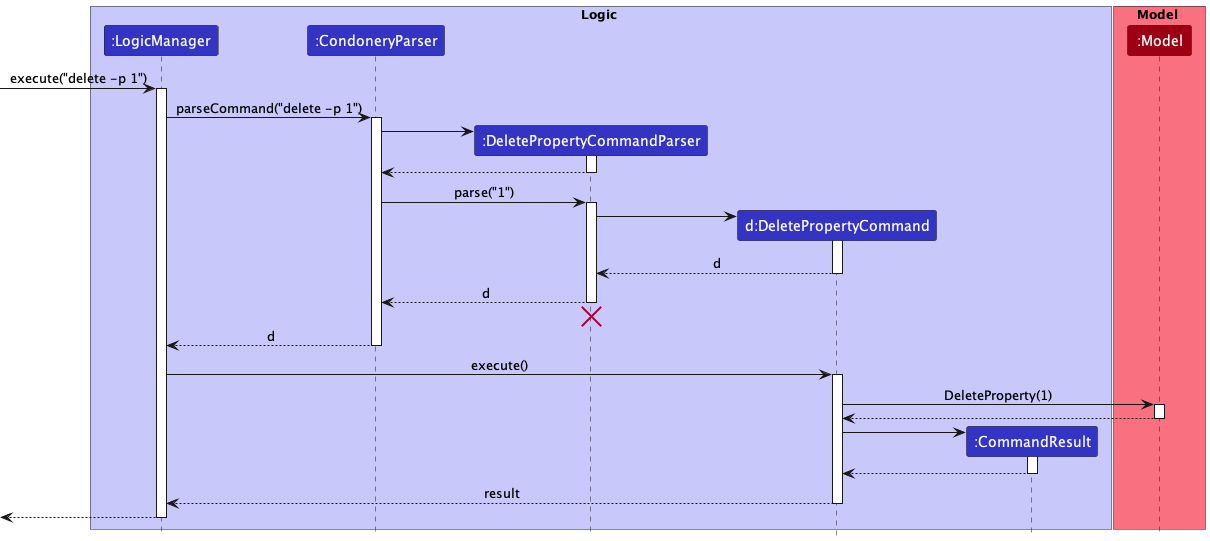

The diagram above was rendered by PlantUML. Its source (embedded in the PNG):
@startuml
!include style.puml

box Logic LOGIC_COLOR_T1
participant ":LogicManager" as LogicManager LOGIC_COLOR
participant ":CondoneryParser" as CondoneryParser LOGIC_COLOR
participant ":DeletePropertyCommandParser" as DeletePropertyCommandParser LOGIC_COLOR
participant "d:DeletePropertyCommand" as DeletePropertyCommand LOGIC_COLOR
participant ":CommandResult" as CommandResult LOGIC_COLOR
end box

box Model MODEL_COLOR_T1
participant ":Model" as Model MODEL_COLOR
end box

[-> LogicManager : execute("delete -p 1")
activate LogicManager

LogicManager -> CondoneryParser : parseCommand("delete -p 1")
activate CondoneryParser

create DeletePropertyCommandParser
CondoneryParser -> DeletePropertyCommandParser
activate DeletePropertyCommandParser

DeletePropertyCommandParser --> CondoneryParser
deactivate DeletePropertyCommandParser

CondoneryParser -> DeletePropertyCommandParser : parse("1")
activate DeletePropertyCommandParser

create DeletePropertyCommand
DeletePropertyCommandParser -> DeletePropertyCommand
activate DeletePropertyCommand

DeletePropertyCommand --> DeletePropertyCommandParser : d
deactivate DeletePropertyCommand

DeletePropertyCommandParser --> CondoneryParser : d
deactivate DeletePropertyCommandParser
'Hidden arrow to position the destroy marker below the end of the activation bar.
DeletePropertyCommandParser -[hidden]-> CondoneryParser
destroy DeletePropertyCommandParser

CondoneryParser --> LogicManager : d
deactivate CondoneryParser

LogicManager -> DeletePropertyCommand : execute()
activate DeletePropertyCommand

DeletePropertyCommand -> Model : DeleteProperty(1)
activate Model

Model --> DeletePropertyCommand
deactivate Model

create CommandResult
DeletePropertyCommand -> CommandResult
activate CommandResult

CommandResult --> DeletePropertyCommand
deactivate CommandResult

DeletePropertyCommand --> LogicManager : result
deactivate DeletePropertyCommand

[<--LogicManager
deactivate LogicManager
@enduml